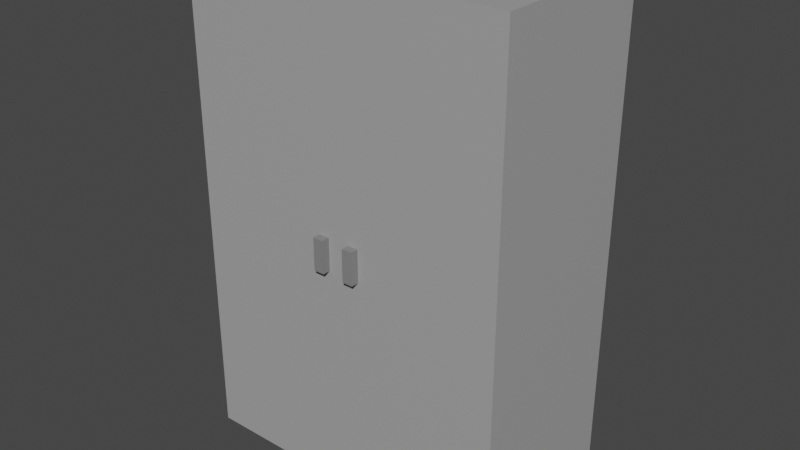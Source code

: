 # Source: Room3Cabinet.blend  (saved by Blender 2.93.21; exported with 4.5.12 LTS)
import bpy
from mathutils import Matrix  # noqa: F401  (used for matrix-valued properties, if any)

bpy.ops.wm.read_factory_settings(use_empty=True)
scene = bpy.context.scene
scene.name = 'Scene'

# ---- collections
col_collection = bpy.data.collections.new('Collection'); scene.collection.children.link(col_collection)

# ---- materials (node trees are filled in below, after node groups)
mat_body = bpy.data.materials.new('Body')
mat_body.use_transparent_shadow = False
mat_rdoor = bpy.data.materials.new('RDoor')
mat_rdoor.use_transparent_shadow = False
mat_ldoor = bpy.data.materials.new('LDoor')
mat_ldoor.use_transparent_shadow = False
mat_rhand = bpy.data.materials.new('Rhand')
mat_rhand.use_transparent_shadow = False
mat_lhand = bpy.data.materials.new('Lhand')
mat_lhand.use_transparent_shadow = False

# ---- material node trees
mat_body.use_nodes = True; mat_body.node_tree.nodes.clear()
_N = mat_body.node_tree.nodes; _L = mat_body.node_tree.links
n0 = _N.new('ShaderNodeBsdfPrincipled'); n0.name = 'Principled BSDF'; n0.location = (10, 300)
n0.distribution = 'GGX'
n0.subsurface_method = 'RANDOM_WALK_SKIN'
n0.inputs[0].default_value = (0.3757, 0.3757, 0.3757, 1.0)
n0.inputs[3].default_value = 1.45
n0.inputs[27].default_value = (0.0, 0.0, 0.0, 1.0)
n0.inputs[28].default_value = 1.0
n1 = _N.new('ShaderNodeOutputMaterial'); n1.name = 'Material Output'; n1.location = (300, 300)
_L.new(n0.outputs[0], n1.inputs[0])
n1.is_active_output = True
mat_rdoor.use_nodes = True; mat_rdoor.node_tree.nodes.clear()
_N = mat_rdoor.node_tree.nodes; _L = mat_rdoor.node_tree.links
n0 = _N.new('ShaderNodeBsdfPrincipled'); n0.name = 'Principled BSDF'; n0.location = (10, 300)
n0.distribution = 'GGX'
n0.subsurface_method = 'RANDOM_WALK_SKIN'
n0.inputs[0].default_value = (0.376, 0.376, 0.376, 1.0)
n0.inputs[3].default_value = 1.45
n0.inputs[27].default_value = (0.0, 0.0, 0.0, 1.0)
n0.inputs[28].default_value = 1.0
n1 = _N.new('ShaderNodeOutputMaterial'); n1.name = 'Material Output'; n1.location = (300, 300)
_L.new(n0.outputs[0], n1.inputs[0])
n1.is_active_output = True
mat_ldoor.use_nodes = True; mat_ldoor.node_tree.nodes.clear()
_N = mat_ldoor.node_tree.nodes; _L = mat_ldoor.node_tree.links
n0 = _N.new('ShaderNodeBsdfPrincipled'); n0.name = 'Principled BSDF'; n0.location = (10, 300)
n0.distribution = 'GGX'
n0.subsurface_method = 'RANDOM_WALK_SKIN'
n0.inputs[0].default_value = (0.376, 0.376, 0.376, 1.0)
n0.inputs[3].default_value = 1.45
n0.inputs[27].default_value = (0.0, 0.0, 0.0, 1.0)
n0.inputs[28].default_value = 1.0
n1 = _N.new('ShaderNodeOutputMaterial'); n1.name = 'Material Output'; n1.location = (300, 300)
_L.new(n0.outputs[0], n1.inputs[0])
n1.is_active_output = True
mat_rhand.use_nodes = True; mat_rhand.node_tree.nodes.clear()
_N = mat_rhand.node_tree.nodes; _L = mat_rhand.node_tree.links
n0 = _N.new('ShaderNodeBsdfPrincipled'); n0.name = 'Principled BSDF'; n0.location = (10, 300)
n0.distribution = 'GGX'
n0.subsurface_method = 'RANDOM_WALK_SKIN'
n0.inputs[0].default_value = (0.227, 0.227, 0.227, 1.0)
n0.inputs[3].default_value = 1.45
n0.inputs[27].default_value = (0.0, 0.0, 0.0, 1.0)
n0.inputs[28].default_value = 1.0
n1 = _N.new('ShaderNodeOutputMaterial'); n1.name = 'Material Output'; n1.location = (300, 300)
_L.new(n0.outputs[0], n1.inputs[0])
n1.is_active_output = True
mat_lhand.use_nodes = True; mat_lhand.node_tree.nodes.clear()
_N = mat_lhand.node_tree.nodes; _L = mat_lhand.node_tree.links
n0 = _N.new('ShaderNodeBsdfPrincipled'); n0.name = 'Principled BSDF'; n0.location = (10, 300)
n0.distribution = 'GGX'
n0.subsurface_method = 'RANDOM_WALK_SKIN'
n0.inputs[0].default_value = (0.2266, 0.2266, 0.2266, 1.0)
n0.inputs[3].default_value = 1.45
n0.inputs[27].default_value = (0.0, 0.0, 0.0, 1.0)
n0.inputs[28].default_value = 1.0
n1 = _N.new('ShaderNodeOutputMaterial'); n1.name = 'Material Output'; n1.location = (300, 300)
_L.new(n0.outputs[0], n1.inputs[0])
n1.is_active_output = True

# ---- world
world_world = bpy.data.worlds.new('World'); scene.world = world_world
world_world.use_nodes = True; world_world.node_tree.nodes.clear()
_N = world_world.node_tree.nodes; _L = world_world.node_tree.links
n0 = _N.new('ShaderNodeOutputWorld'); n0.name = 'World Output'; n0.location = (300, 300)
n1 = _N.new('ShaderNodeBackground'); n1.name = 'Background'; n1.location = (10, 300)
n1.inputs[0].default_value = (0.05088, 0.05088, 0.05088, 1.0)
_L.new(n1.outputs[0], n0.inputs[0])
n0.is_active_output = True
world_world.color = (0.05088, 0.05088, 0.05088)
world_world.use_sun_shadow = False
world_world.sun_shadow_jitter_overblur = 0.0

# ---- meshes
me_bodymesh = bpy.data.meshes.new('BodyMesh')
me_bodymesh.from_pydata([(-1.0, -1.0, -1.0), (-1.0, -1.0, 1.0), (-1.0, 1.0, -1.0), (-0.9473, 0.9056, -0.9695), (-0.9502, 0.9056, -0.2175), (-0.9473, 0.9056, -0.2464), (-0.9502, 0.9056, 0.3873), (-0.9502, 0.9056, 0.3687), (-1.0, 1.0, 1.0), (0.9473, 0.9056, -0.9695), (-0.9502, 0.9056, 0.9736), (0.9473, 0.9056, -0.2464), (1.0, -1.0, -1.0), (0.9502, 0.9056, -0.2175), (1.0, -1.0, 1.0), (0.9502, 0.9056, 0.3687), (1.0, 1.0, -1.0), (0.9502, 0.9056, 0.3873), (1.0, 1.0, 1.0), (0.9502, 0.9056, 0.9736), (-0.9502, -1.0, 0.9736), (0.9502, -1.0, 0.3873), (0.9502, -1.0, 0.9736), (-0.9502, -1.0, 0.3873), (0.9502, -1.0, 0.3687), (0.9502, -1.0, -0.2175), (-0.9502, -1.0, -0.2175), (-0.9502, -1.0, 0.3687), (-0.9473, -1.0, -0.9695), (-0.9473, -1.0, -0.2464), (0.9473, -1.0, -0.2464), (0.9473, -1.0, -0.9695)], [], [(0, 1, 8, 2), (2, 8, 18, 16), (16, 18, 14, 12), (26, 27, 23, 20, 1, 0, 12, 14, 22, 21, 24, 25, 30, 31, 28, 29), (30, 25, 26, 29), (24, 21, 23, 27), (22, 14, 1, 20), (2, 16, 12, 0), (18, 8, 1, 14), (6, 10, 20, 23), (6, 17, 19, 10), (19, 17, 21, 22), (21, 17, 6, 23), (20, 10, 19, 22), (4, 7, 27, 26), (4, 13, 15, 7), (15, 13, 25, 24), (25, 13, 4, 26), (7, 15, 24, 27), (3, 5, 29, 28), (3, 9, 11, 5), (11, 9, 31, 30), (31, 9, 3, 28), (5, 11, 30, 29)])
_uv = me_bodymesh.uv_layers.new(name='UV 맵')
_uv.uv.foreach_set('vector', [0.375, 0.0, 0.625, 0.0, 0.625, 0.25, 0.375, 0.25, 0.375, 0.25, 0.625, 0.25, 0.625, 0.5, 0.375, 0.5, 0.375, 0.5, 0.625, 0.5, 0.625, 0.75, 0.375, 0.75, 0.4728, 0.9938, 0.5461, 0.9938, 0.5484, 0.9938, 0.6217, 0.9938, 0.625, 1.0, 0.375, 1.0, 0.375, 0.75, 0.625, 0.75, 0.6217, 0.7562, 0.5484, 0.7562, 0.5461, 0.7562, 0.4728, 0.7562, 0.4692, 0.7566, 0.3788, 0.7566, 0.3788, 0.9934, 0.4692, 0.9934, 0.4692, 0.7566, 0.4728, 0.7562, 0.4728, 0.9938, 0.4692, 0.9934, 0.5461, 0.7562, 0.5484, 0.7562, 0.5484, 0.9938, 0.5461, 0.9938, 0.6217, 0.7562, 0.625, 0.75, 0.625, 1.0, 0.6217, 0.9938, 0.125, 0.5, 0.375, 0.5, 0.375, 0.75, 0.125, 0.75, 0.625, 0.5, 0.875, 0.5, 0.875, 0.75, 0.625, 0.75, 0.375, 0.25, 0.625, 0.25, 0.625, 0.1689, 0.375, 0.1689, 0.375, 0.25, 0.375, 0.5, 0.625, 0.5, 0.625, 0.25, 0.625, 0.5, 0.375, 0.5, 0.375, 0.5811, 0.625, 0.5811, 0.375, 0.5811, 0.375, 0.5, 0.125, 0.5, 0.125, 0.5811, 0.875, 0.5811, 0.875, 0.5, 0.625, 0.5, 0.625, 0.5811, 0.375, 0.25, 0.625, 0.25, 0.625, 0.1689, 0.375, 0.1689, 0.375, 0.25, 0.375, 0.5, 0.625, 0.5, 0.625, 0.25, 0.625, 0.5, 0.375, 0.5, 0.375, 0.5811, 0.625, 0.5811, 0.375, 0.5811, 0.375, 0.5, 0.125, 0.5, 0.125, 0.5811, 0.875, 0.5, 0.625, 0.5, 0.625, 0.5811, 0.875, 0.5811, 0.375, 0.25, 0.625, 0.25, 0.625, 0.1689, 0.375, 0.1689, 0.375, 0.25, 0.375, 0.5, 0.625, 0.5, 0.625, 0.25, 0.625, 0.5, 0.375, 0.5, 0.375, 0.5811, 0.625, 0.5811, 0.375, 0.5811, 0.375, 0.5, 0.125, 0.5, 0.125, 0.5811, 0.875, 0.5, 0.625, 0.5, 0.625, 0.5811, 0.875, 0.5811])
me_bodymesh.materials.append(mat_body)
me_bodymesh.use_remesh_fix_poles = True
me_bodymesh.use_remesh_preserve_attributes = False
me_bodymesh.update()
me_rightdoormesh = bpy.data.meshes.new('RightDoorMesh')
me_rightdoormesh.from_pydata([(-2.0, 1.907e-06, 0.0), (-2.0, 1.907e-06, 2.0), (-2.0, 2.0, 0.0), (-2.0, 2.0, 2.0), (0.0, 1.907e-06, 0.0), (0.0, 1.907e-06, 2.0), (0.0, 2.0, 0.0), (0.0, 2.0, 2.0)], [], [(0, 1, 3, 2), (2, 3, 7, 6), (6, 7, 5, 4), (4, 5, 1, 0), (2, 6, 4, 0), (7, 3, 1, 5)])
_uv = me_rightdoormesh.uv_layers.new(name='UV 맵')
_uv.uv.foreach_set('vector', [0.375, 0.0, 0.625, 0.0, 0.625, 0.25, 0.375, 0.25, 0.375, 0.25, 0.625, 0.25, 0.625, 0.5, 0.375, 0.5, 0.375, 0.5, 0.625, 0.5, 0.625, 0.75, 0.375, 0.75, 0.375, 0.75, 0.625, 0.75, 0.625, 1.0, 0.375, 1.0, 0.125, 0.5, 0.375, 0.5, 0.375, 0.75, 0.125, 0.75, 0.625, 0.5, 0.875, 0.5, 0.875, 0.75, 0.625, 0.75])
me_rightdoormesh.materials.append(mat_rdoor)
me_rightdoormesh.use_remesh_fix_poles = True
me_rightdoormesh.use_remesh_preserve_attributes = False
me_rightdoormesh.update()
me_leftdoormesh = bpy.data.meshes.new('LeftDoorMesh')
me_leftdoormesh.from_pydata([(0.0, 1.907e-06, 0.0), (0.0, 1.907e-06, 2.0), (0.0, 2.0, 0.0), (0.0, 2.0, 2.0), (2.0, 1.907e-06, 0.0), (2.0, 1.907e-06, 2.0), (2.0, 2.0, 0.0), (2.0, 2.0, 2.0)], [], [(0, 1, 3, 2), (2, 3, 7, 6), (6, 7, 5, 4), (4, 5, 1, 0), (2, 6, 4, 0), (7, 3, 1, 5)])
_uv = me_leftdoormesh.uv_layers.new(name='UV 맵')
_uv.uv.foreach_set('vector', [0.375, 0.0, 0.625, 0.0, 0.625, 0.25, 0.375, 0.25, 0.375, 0.25, 0.625, 0.25, 0.625, 0.5, 0.375, 0.5, 0.375, 0.5, 0.625, 0.5, 0.625, 0.75, 0.375, 0.75, 0.375, 0.75, 0.625, 0.75, 0.625, 1.0, 0.375, 1.0, 0.125, 0.5, 0.375, 0.5, 0.375, 0.75, 0.125, 0.75, 0.625, 0.5, 0.875, 0.5, 0.875, 0.75, 0.625, 0.75])
me_leftdoormesh.materials.append(mat_ldoor)
me_leftdoormesh.use_remesh_fix_poles = True
me_leftdoormesh.use_remesh_preserve_attributes = False
me_leftdoormesh.update()
me_rightdoorhandlemesh = bpy.data.meshes.new('RightDoorHandleMesh')
me_rightdoorhandlemesh.from_pydata([(-1.0, -1.0, -1.0), (-1.0, -1.0, 1.0), (-1.0, 1.0, -1.0), (-1.0, 1.0, 1.0), (1.0, -1.0, -1.0), (1.0, -1.0, 1.0), (1.0, 1.0, -1.0), (1.0, 1.0, 1.0)], [], [(0, 1, 3, 2), (2, 3, 7, 6), (6, 7, 5, 4), (4, 5, 1, 0), (2, 6, 4, 0), (7, 3, 1, 5)])
_uv = me_rightdoorhandlemesh.uv_layers.new(name='UV 맵')
_uv.uv.foreach_set('vector', [0.375, 0.0, 0.625, 0.0, 0.625, 0.25, 0.375, 0.25, 0.375, 0.25, 0.625, 0.25, 0.625, 0.5, 0.375, 0.5, 0.375, 0.5, 0.625, 0.5, 0.625, 0.75, 0.375, 0.75, 0.375, 0.75, 0.625, 0.75, 0.625, 1.0, 0.375, 1.0, 0.125, 0.5, 0.375, 0.5, 0.375, 0.75, 0.125, 0.75, 0.625, 0.5, 0.875, 0.5, 0.875, 0.75, 0.625, 0.75])
me_rightdoorhandlemesh.materials.append(mat_rhand)
me_rightdoorhandlemesh.use_remesh_fix_poles = True
me_rightdoorhandlemesh.use_remesh_preserve_attributes = False
me_rightdoorhandlemesh.update()
me_leftdoorhandlemesh = bpy.data.meshes.new('LeftDoorHandleMesh')
me_leftdoorhandlemesh.from_pydata([(-1.0, -1.0, -1.0), (-1.0, -1.0, 1.0), (-1.0, 1.0, -1.0), (-1.0, 1.0, 1.0), (1.0, -1.0, -1.0), (1.0, -1.0, 1.0), (1.0, 1.0, -1.0), (1.0, 1.0, 1.0)], [], [(0, 1, 3, 2), (2, 3, 7, 6), (6, 7, 5, 4), (4, 5, 1, 0), (2, 6, 4, 0), (7, 3, 1, 5)])
_uv = me_leftdoorhandlemesh.uv_layers.new(name='UV 맵')
_uv.uv.foreach_set('vector', [0.375, 0.0, 0.625, 0.0, 0.625, 0.25, 0.375, 0.25, 0.375, 0.25, 0.625, 0.25, 0.625, 0.5, 0.375, 0.5, 0.375, 0.5, 0.625, 0.5, 0.625, 0.75, 0.375, 0.75, 0.375, 0.75, 0.625, 0.75, 0.625, 1.0, 0.375, 1.0, 0.125, 0.5, 0.375, 0.5, 0.375, 0.75, 0.125, 0.75, 0.625, 0.5, 0.875, 0.5, 0.875, 0.75, 0.625, 0.75])
me_leftdoorhandlemesh.materials.append(mat_lhand)
me_leftdoorhandlemesh.use_remesh_fix_poles = True
me_leftdoorhandlemesh.use_remesh_preserve_attributes = False
me_leftdoorhandlemesh.update()

# ---- objects
ob_body = bpy.data.objects.new('Body', me_bodymesh)
ob_rightdoor = bpy.data.objects.new('RightDoor', me_rightdoormesh)
ob_leftdoor = bpy.data.objects.new('LeftDoor', me_leftdoormesh)
ob_rightdoorhandle = bpy.data.objects.new('RightDoorHandle', me_rightdoorhandlemesh)
ob_leftdoorhandle = bpy.data.objects.new('LeftDoorHandle', me_leftdoorhandlemesh)

# ---- transforms, parenting, visibility, modifiers, constraints
ob_body.location = (0.0, 0.0, 3.0)
ob_body.scale = (2.0, 1.0, 3.0)
ob_rightdoor.location = (2.0, -1.001, 0.0)
ob_rightdoor.scale = (1.0, -0.04183, 3.0)
ob_leftdoor.location = (-2.0, -1.001, 0.0)
ob_leftdoor.scale = (1.0, -0.04183, 3.0)
ob_rightdoorhandle.parent = ob_rightdoor
ob_rightdoorhandle.matrix_parent_inverse = Matrix(((1.0, 0.0, -0.0, -2.0), (0.0, -23.91, -0.0, -23.94), (0.0, 0.0, 0.3333, 0.0), (0.0, -0.0, -0.0, 1.0)))
ob_rightdoorhandle.location = (0.2, -1.134, 3.0)
ob_rightdoorhandle.scale = (0.06568, -0.04701, 0.197)
ob_leftdoorhandle.parent = ob_leftdoor
ob_leftdoorhandle.matrix_parent_inverse = Matrix(((1.0, 0.0, -0.0, 2.0), (0.0, -23.91, 0.0, -23.94), (0.0, -0.0, 0.3333, -0.0), (0.0, -0.0, -0.0, 1.0)))
ob_leftdoorhandle.location = (-0.2, -1.134, 3.0)
ob_leftdoorhandle.scale = (0.06568, -0.04701, 0.197)

# ---- collection membership
col_collection.objects.link(ob_body)
col_collection.objects.link(ob_rightdoor)
col_collection.objects.link(ob_leftdoor)
col_collection.objects.link(ob_rightdoorhandle)
col_collection.objects.link(ob_leftdoorhandle)

# ---- scene / render settings (as saved in the file)
scene.frame_start = 1; scene.frame_end = 250; scene.frame_set(1)
scene.render.engine = 'BLENDER_EEVEE_NEXT'
scene.cycles.use_denoising = False
scene.cycles.samples = 128
scene.cycles.sampling_pattern = 'TABULATED_SOBOL'
scene.cycles.use_adaptive_sampling = False
scene.cycles.use_light_tree = False
scene.view_settings.view_transform = 'Filmic'
bpy.context.view_layer.update()

# ---- added for rendering (the .blend has no active camera and no usable light): camera, sun
cam_auto = bpy.data.cameras.new('AutoCamera')
cam_auto.lens = 50.0
cam_auto.sensor_width = 36.0
cam_auto.clip_end = 1000.0
ob_auto_camera = bpy.data.objects.new('AutoCamera', cam_auto)
scene.collection.objects.link(ob_auto_camera)
ob_auto_camera.location = (6.97025, -8.45459, 8.5762)
ob_auto_camera.rotation_euler = (1.09748, -7.21219e-08, 0.694738)
scene.camera = ob_auto_camera
light_auto_sun = bpy.data.lights.new('AutoSun', 'SUN')
light_auto_sun.energy = 3.0
light_auto_sun.angle = 0.0523599
ob_auto_sun = bpy.data.objects.new('AutoSun', light_auto_sun)
scene.collection.objects.link(ob_auto_sun)
ob_auto_sun.rotation_euler = (0.872665, 0.174533, 0.523599)
bpy.context.view_layer.update()
